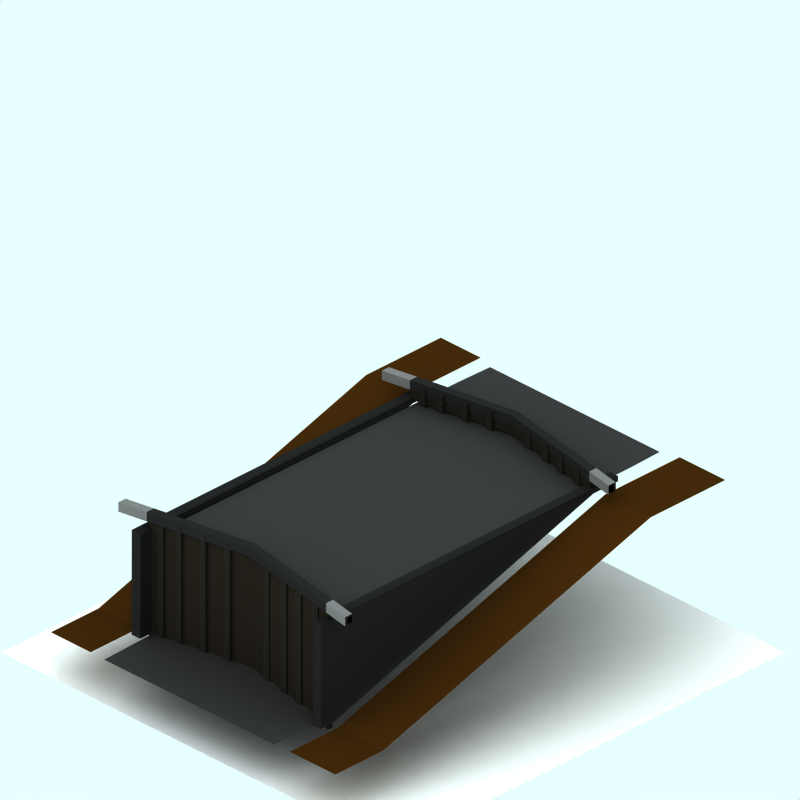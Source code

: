 # Source: narrowboat-lockh.blend  (saved by Blender 4.0.36; exported with 4.5.12 LTS)
import bpy
from mathutils import Matrix  # noqa: F401  (used for matrix-valued properties, if any)

bpy.ops.wm.read_factory_settings(use_empty=True)
scene = bpy.context.scene
scene.name = 'Scene'

# ---- collections
col_collection_1 = bpy.data.collections.new('Collection 1'); scene.collection.children.link(col_collection_1)
col_collection_2 = bpy.data.collections.new('Collection 2'); scene.collection.children.link(col_collection_2)
col_collection_3 = bpy.data.collections.new('Collection 3'); scene.collection.children.link(col_collection_3)

# ---- materials (node trees are filled in below, after node groups)
mat_material_003 = bpy.data.materials.new('Material.003')
mat_material_003.alpha_threshold = 0.0
mat_material_003.preview_render_type = 'CUBE'
mat_material_003.diffuse_color = (0.1082, 0.09386, 0.07603, 1.0)
mat_material_003.roughness = 0.5
mat_material_003.line_color = (0.0, 0.0, 0.0, 1.0)
mat_material_002 = bpy.data.materials.new('Material.002')
mat_material_002.alpha_threshold = 0.0
mat_material_002.diffuse_color = (0.1052, 0.1007, 0.08729, 1.0)
mat_material_002.roughness = 0.5
mat_material_002.line_color = (0.0, 0.0, 0.0, 1.0)
mat_material_005 = bpy.data.materials.new('Material.005')
mat_material_005.alpha_threshold = 0.0
mat_material_005.preview_render_type = 'CUBE'
mat_material_005.diffuse_color = (0.1082, 0.1082, 0.1082, 1.0)
mat_material_005.roughness = 0.5
mat_material_005.line_color = (0.0, 0.0, 0.0, 1.0)
mat_material_006 = bpy.data.materials.new('Material.006')
mat_material_006.alpha_threshold = 0.0
mat_material_006.preview_render_type = 'CUBE'
mat_material_006.diffuse_color = (0.3461, 0.3461, 0.3461, 1.0)
mat_material_006.roughness = 0.5
mat_material_006.line_color = (0.0, 0.0, 0.0, 1.0)
mat_tarmac = bpy.data.materials.new('Tarmac')
mat_tarmac.alpha_threshold = 0.0
mat_tarmac.preview_render_type = 'CUBE'
mat_tarmac.diffuse_color = (0.16, 0.16, 0.16, 1.0)
mat_tarmac.specular_color = (1.0, 0.9999, 0.9999)
mat_tarmac.roughness = 0.5
mat_tarmac.line_color = (0.0, 0.0, 0.0, 1.0)
mat_tarmac_002 = bpy.data.materials.new('Tarmac.002')
mat_tarmac_002.alpha_threshold = 0.0
mat_tarmac_002.preview_render_type = 'CUBE'
mat_tarmac_002.diffuse_color = (0.1796, 0.1054, 0.02932, 1.0)
mat_tarmac_002.specular_color = (1.0, 0.9999, 0.9999)
mat_tarmac_002.roughness = 0.5
mat_tarmac_002.line_color = (0.0, 0.0, 0.0, 1.0)
mat_transparent = bpy.data.materials.new('Transparent')
mat_transparent.alpha_threshold = 0.0
mat_transparent.preview_render_type = 'FLAT'
mat_transparent.roughness = 0.5
mat_tarmac_003 = bpy.data.materials.new('Tarmac.003')
mat_tarmac_003.alpha_threshold = 0.0
mat_tarmac_003.preview_render_type = 'CUBE'
mat_tarmac_003.diffuse_color = (0.1, 0.09999, 0.09999, 1.0)
mat_tarmac_003.specular_color = (1.0, 0.9999, 0.9999)
mat_tarmac_003.roughness = 0.5
mat_tarmac_003.line_color = (0.0, 0.0, 0.0, 1.0)

# ---- material node trees

# ---- world
world_world = bpy.data.worlds.new('World'); scene.world = world_world
world_world.color = (0.9059, 1.0, 1.0)
world_world.use_sun_shadow = False
world_world.sun_shadow_jitter_overblur = 0.0
world_world.cycles.sampling_method = 'MANUAL'
world_world.cycles.sample_map_resolution = 256

# ---- cameras
cam_camera_001 = bpy.data.cameras.new('Camera.001')
cam_camera_001.type = 'ORTHO'
cam_camera_001.passepartout_alpha = 0.2
cam_camera_001.clip_end = 100.0
cam_camera_001.lens = 35.0
cam_camera_001.sensor_width = 32.0
cam_camera_001.sensor_height = 18.0
cam_camera_001.ortho_scale = 12.0
cam_camera_001.display_size = 5.91
cam_camera_001.show_passepartout = False
cam_camera_001.show_safe_areas = True
cam_camera_001.dof.focus_distance = 0.0
cam_camera_001.dof.aperture_fstop = 128.0

# ---- lights
light_lamp = bpy.data.lights.new('Lamp', 'SUN')
light_lamp.transmission_factor = 0.0
light_lamp.angle = 1.571
light_lamp.energy = 0.028
light_lamp.shadow_buffer_clip_start = 0.5
light_lamp.shadow_soft_size = 1.0
light_lamp.shadow_cascade_max_distance = 1000.0
light_lamp.cycles.use_multiple_importance_sampling = False

# ---- meshes
me_cube = bpy.data.meshes.new('Cube')
me_cube.from_pydata([(2.524, 2.227, 0.277), (2.524, 2.134, 0.277), (-0.1738, 2.502, 0.277), (-0.1738, 2.596, 0.277), (2.524, 2.227, 0.4746), (2.524, 2.134, 0.4746), (-0.1738, 2.502, 0.4746), (-0.1738, 2.596, 0.4746), (-2.589, 2.261, 0.4746), (-2.589, 2.167, 0.4746), (-2.589, 2.261, 0.277), (-2.589, 2.167, 0.277), (2.524, -3.324, -1.601), (2.524, -3.418, -1.601), (-0.1738, -3.049, -1.601), (-0.1738, -2.956, -1.601), (2.524, -3.324, 0.4691), (2.524, -3.418, 0.4691), (-0.1738, -3.049, 0.4691), (-0.1738, -2.956, 0.4691), (-2.589, -3.291, 0.4691), (-2.589, -3.384, 0.4691), (-2.589, -3.291, -1.601), (-2.589, -3.384, -1.601), (-2.589, -3.384, 0.576), (-2.589, -3.291, 0.576), (-0.1738, -2.956, 0.576), (-0.1738, -3.049, 0.576), (2.524, -3.418, 0.576), (2.524, -3.324, 0.576), (-2.589, 2.167, 0.5815), (-2.589, 2.261, 0.5815), (-0.1738, 2.594, 0.5815), (-0.1738, 2.502, 0.5815), (2.524, 2.134, 0.5815), (2.524, 2.227, 0.5815), (3.197, 2.133, 0.5815), (3.197, 2.039, 0.5815), (3.197, -3.419, 0.576), (3.197, -3.512, 0.576), (3.197, -3.512, 0.4691), (3.197, -3.419, 0.4691), (3.197, 2.039, 0.4746), (3.197, 2.133, 0.4746), (-3.264, 2.166, 0.5815), (-3.264, 2.073, 0.5815), (-3.264, -3.385, 0.576), (-3.264, -3.479, 0.576), (-3.264, -3.479, 0.4691), (-3.264, -3.385, 0.4691), (-3.264, 2.073, 0.4746), (-3.264, 2.166, 0.4746), (-2.205, 2.339, 0.2381), (-2.205, 2.175, 0.2381), (-2.369, 2.175, 0.2381), (-2.369, 2.339, 0.2381), (-2.205, 2.339, 0.5545), (-2.205, 2.175, 0.5545), (-2.369, 2.175, 0.5545), (-2.369, 2.339, 0.5545), (-1.931, 2.393, 0.5545), (-1.931, 2.229, 0.5545), (-1.766, 2.229, 0.5545), (-1.766, 2.393, 0.5545), (-1.931, 2.393, 0.2381), (-1.931, 2.229, 0.2381), (-1.766, 2.229, 0.2381), (-1.766, 2.393, 0.2381), (-1.185, 2.474, 0.2381), (-1.185, 2.309, 0.2381), (-1.349, 2.309, 0.2381), (-1.349, 2.474, 0.2381), (-1.185, 2.474, 0.5545), (-1.185, 2.309, 0.5545), (-1.349, 2.309, 0.5545), (-1.349, 2.474, 0.5545), (-0.7673, 2.554, 0.5545), (-0.7673, 2.39, 0.5545), (-0.6031, 2.39, 0.5545), (-0.6031, 2.554, 0.5545), (-0.7673, 2.554, 0.2381), (-0.7673, 2.39, 0.2381), (-0.6031, 2.39, 0.2381), (-0.6031, 2.554, 0.2381), (0.5066, 2.554, 0.2381), (0.5066, 2.39, 0.2381), (0.3424, 2.39, 0.2381), (0.3424, 2.554, 0.2381), (0.5066, 2.554, 0.5545), (0.5066, 2.39, 0.5545), (0.3424, 2.39, 0.5545), (0.3424, 2.554, 0.5545), (0.9509, 2.465, 0.5545), (0.9509, 2.3, 0.5545), (1.115, 2.3, 0.5545), (1.115, 2.465, 0.5545), (0.9509, 2.465, 0.2381), (0.9509, 2.3, 0.2381), (1.115, 2.3, 0.2381), (1.115, 2.465, 0.2381), (1.625, 2.393, 0.2381), (1.625, 2.229, 0.2381), (1.461, 2.229, 0.2381), (1.461, 2.393, 0.2381), (1.625, 2.393, 0.5545), (1.625, 2.229, 0.5545), (1.461, 2.229, 0.5545), (1.461, 2.393, 0.5545), (2.034, 2.321, 0.5545), (2.034, 2.157, 0.5545), (2.198, 2.157, 0.5545), (2.198, 2.321, 0.5545), (2.034, 2.321, 0.2381), (2.034, 2.157, 0.2381), (2.198, 2.157, 0.2381), (2.198, 2.321, 0.2381), (-2.205, -3.212, -1.565), (-2.205, -3.376, -1.565), (-2.369, -3.376, -1.565), (-2.369, -3.212, -1.565), (-2.205, -3.212, 0.5382), (-2.205, -3.376, 0.5382), (-2.369, -3.376, 0.5382), (-2.369, -3.212, 0.5382), (-1.931, -3.158, 0.5382), (-1.931, -3.323, 0.5382), (-1.766, -3.323, 0.5382), (-1.766, -3.158, 0.5382), (-1.931, -3.158, -1.565), (-1.931, -3.323, -1.565), (-1.766, -3.323, -1.565), (-1.766, -3.158, -1.565), (-1.185, -3.078, -1.565), (-1.185, -3.242, -1.565), (-1.349, -3.242, -1.565), (-1.349, -3.078, -1.565), (-1.185, -3.078, 0.5382), (-1.185, -3.242, 0.5382), (-1.349, -3.242, 0.5382), (-1.349, -3.078, 0.5382), (-0.7673, -2.997, 0.5382), (-0.7673, -3.162, 0.5382), (-0.6031, -3.162, 0.5382), (-0.6031, -2.997, 0.5382), (-0.7673, -2.997, -1.565), (-0.7673, -3.162, -1.565), (-0.6031, -3.162, -1.565), (-0.6031, -2.997, -1.565), (0.5066, -2.997, -1.565), (0.5066, -3.162, -1.565), (0.3424, -3.162, -1.565), (0.3424, -2.997, -1.565), (0.5066, -2.997, 0.5382), (0.5066, -3.162, 0.5382), (0.3424, -3.162, 0.5382), (0.3424, -2.997, 0.5382), (0.9509, -3.087, 0.5382), (0.9509, -3.251, 0.5382), (1.115, -3.251, 0.5382), (1.115, -3.087, 0.5382), (0.9509, -3.087, -1.565), (0.9509, -3.251, -1.565), (1.115, -3.251, -1.565), (1.115, -3.087, -1.565), (1.625, -3.158, -1.565), (1.625, -3.323, -1.565), (1.461, -3.323, -1.565), (1.461, -3.158, -1.565), (1.625, -3.158, 0.5382), (1.625, -3.323, 0.5382), (1.461, -3.323, 0.5382), (1.461, -3.158, 0.5382), (2.034, -3.23, 0.5382), (2.034, -3.394, 0.5382), (2.198, -3.394, 0.5382), (2.198, -3.23, 0.5382), (2.034, -3.23, -1.565), (2.034, -3.394, -1.565), (2.198, -3.394, -1.565), (2.198, -3.23, -1.565), (-3.264, 2.211, 0.4465), (-3.264, 2.061, 0.4465), (-3.264, 2.061, 0.6097), (-3.264, 2.211, 0.6097), (3.197, 2.177, 0.4465), (3.197, 2.027, 0.4465), (3.197, 2.027, 0.6097), (3.197, 2.177, 0.6097), (2.524, 2.272, 0.6097), (2.524, 2.122, 0.6097), (-0.1738, 2.49, 0.6097), (-0.1738, 2.638, 0.6097), (-2.589, 2.305, 0.6097), (-2.589, 2.155, 0.6097), (-2.589, 2.155, 0.4465), (-2.589, 2.305, 0.4465), (-0.1738, 2.64, 0.4465), (-0.1738, 2.49, 0.4465), (2.524, 2.122, 0.4465), (2.524, 2.272, 0.4465), (-3.264, -3.374, 0.4474), (-3.264, -3.525, 0.4474), (-3.264, -3.525, 0.6107), (-3.264, -3.374, 0.6107), (3.197, -3.408, 0.4474), (3.197, -3.558, 0.4474), (3.197, -3.558, 0.6107), (3.197, -3.408, 0.6107), (2.524, -3.314, 0.6107), (2.524, -3.464, 0.6107), (-0.1738, -3.095, 0.6107), (-0.1738, -2.947, 0.6107), (-2.589, -3.28, 0.6107), (-2.589, -3.43, 0.6107), (-2.589, -3.43, 0.4474), (-2.589, -3.28, 0.4474), (-0.1738, -2.945, 0.4474), (-0.1738, -3.095, 0.4474), (2.524, -3.464, 0.4474), (2.524, -3.314, 0.4474)], [], [(0, 1, 2, 3), (0, 4, 5, 1), (1, 5, 6, 2), (4, 0, 3, 7), (7, 3, 10, 8), (2, 6, 9, 11), (3, 2, 11, 10), (11, 9, 8, 10), (12, 13, 14, 15), (12, 16, 17, 13), (13, 17, 18, 14), (16, 12, 15, 19), (19, 15, 22, 20), (14, 18, 21, 23), (15, 14, 23, 22), (23, 21, 20, 22), (21, 18, 27, 24), (19, 20, 25, 26), (16, 19, 26, 29), (18, 17, 28, 27), (9, 6, 33, 30), (7, 8, 31, 32), (4, 7, 32, 35), (6, 5, 34, 33), (35, 32, 33, 34), (33, 32, 31, 30), (29, 26, 27, 28), (27, 26, 25, 24), (35, 34, 37, 36), (34, 5, 42, 37), (4, 35, 36, 43), (29, 28, 39, 38), (28, 17, 40, 39), (16, 29, 38, 41), (17, 16, 41, 40), (5, 4, 43, 42), (40, 41, 38, 39), (42, 43, 36, 37), (31, 8, 51, 44), (30, 31, 44, 45), (9, 30, 45, 50), (25, 20, 49, 46), (24, 25, 46, 47), (21, 24, 47, 48), (20, 21, 48, 49), (8, 9, 50, 51), (49, 48, 47, 46), (51, 50, 45, 44), (54, 55, 52, 53), (56, 59, 58, 57), (52, 56, 57, 53), (53, 57, 58, 54), (54, 58, 59, 55), (55, 59, 56, 52), (64, 60, 63, 67), (65, 61, 60, 64), (66, 62, 61, 65), (67, 63, 62, 66), (63, 60, 61, 62), (65, 64, 67, 66), (70, 71, 68, 69), (72, 75, 74, 73), (68, 72, 73, 69), (69, 73, 74, 70), (70, 74, 75, 71), (71, 75, 72, 68), (80, 76, 79, 83), (81, 77, 76, 80), (82, 78, 77, 81), (83, 79, 78, 82), (79, 76, 77, 78), (81, 80, 83, 82), (86, 87, 84, 85), (88, 91, 90, 89), (84, 88, 89, 85), (85, 89, 90, 86), (86, 90, 91, 87), (87, 91, 88, 84), (96, 92, 95, 99), (97, 93, 92, 96), (98, 94, 93, 97), (99, 95, 94, 98), (95, 92, 93, 94), (97, 96, 99, 98), (102, 103, 100, 101), (104, 107, 106, 105), (100, 104, 105, 101), (101, 105, 106, 102), (102, 106, 107, 103), (103, 107, 104, 100), (112, 108, 111, 115), (113, 109, 108, 112), (114, 110, 109, 113), (115, 111, 110, 114), (111, 108, 109, 110), (113, 112, 115, 114), (118, 119, 116, 117), (120, 123, 122, 121), (116, 120, 121, 117), (117, 121, 122, 118), (118, 122, 123, 119), (119, 123, 120, 116), (128, 124, 127, 131), (129, 125, 124, 128), (130, 126, 125, 129), (131, 127, 126, 130), (127, 124, 125, 126), (129, 128, 131, 130), (134, 135, 132, 133), (136, 139, 138, 137), (132, 136, 137, 133), (133, 137, 138, 134), (134, 138, 139, 135), (135, 139, 136, 132), (144, 140, 143, 147), (145, 141, 140, 144), (146, 142, 141, 145), (147, 143, 142, 146), (143, 140, 141, 142), (145, 144, 147, 146), (150, 151, 148, 149), (152, 155, 154, 153), (148, 152, 153, 149), (149, 153, 154, 150), (150, 154, 155, 151), (151, 155, 152, 148), (160, 156, 159, 163), (161, 157, 156, 160), (162, 158, 157, 161), (163, 159, 158, 162), (159, 156, 157, 158), (161, 160, 163, 162), (166, 167, 164, 165), (168, 171, 170, 169), (164, 168, 169, 165), (165, 169, 170, 166), (166, 170, 171, 167), (167, 171, 168, 164), (176, 172, 175, 179), (177, 173, 172, 176), (178, 174, 173, 177), (179, 175, 174, 178), (175, 172, 173, 174), (177, 176, 179, 178), (180, 181, 182, 183), (195, 194, 181, 180), (194, 193, 182, 181), (193, 192, 183, 182), (192, 195, 180, 183), (185, 184, 187, 186), (198, 199, 184, 185), (199, 188, 187, 184), (189, 198, 185, 186), (188, 189, 186, 187), (190, 191, 192, 193), (188, 191, 190, 189), (197, 198, 189, 190), (199, 196, 191, 188), (196, 195, 192, 191), (194, 197, 190, 193), (200, 201, 202, 203), (215, 214, 201, 200), (214, 213, 202, 201), (213, 212, 203, 202), (212, 215, 200, 203), (205, 204, 207, 206), (218, 219, 204, 205), (219, 208, 207, 204), (209, 218, 205, 206), (208, 209, 206, 207), (210, 211, 212, 213), (208, 211, 210, 209), (217, 218, 209, 210), (219, 216, 211, 208), (216, 215, 212, 211), (214, 217, 210, 213)])
me_cube.polygons.foreach_set('material_index', [0, 0, 0, 0, 0, 0, 0, 0, 0, 0, 0, 0, 0, 0, 0, 0, 0, 0, 0, 0, 0, 0, 0, 0, 0, 0, 0, 0, 0, 0, 0, 0, 0, 0, 0, 0, 0, 0, 0, 0, 0, 0, 0, 0, 0, 0, 0, 0, 1, 1, 1, 1, 1, 1, 1, 1, 1, 1, 1, 1, 1, 1, 1, 1, 1, 1, 1, 1, 1, 1, 1, 1, 1, 1, 1, 1, 1, 1, 1, 1, 1, 1, 1, 1, 1, 1, 1, 1, 1, 1, 1, 1, 1, 1, 1, 1, 1, 1, 1, 1, 1, 1, 1, 1, 1, 1, 1, 1, 1, 1, 1, 1, 1, 1, 1, 1, 1, 1, 1, 1, 1, 1, 1, 1, 1, 1, 1, 1, 1, 1, 1, 1, 1, 1, 1, 1, 1, 1, 1, 1, 1, 1, 1, 1, 0, 3, 3, 3, 3, 0, 0, 3, 3, 3, 2, 2, 2, 2, 2, 2, 0, 3, 3, 3, 3, 0, 0, 3, 3, 3, 2, 2, 2, 2, 2, 2])
me_cube.materials.append(mat_material_003)
me_cube.materials.append(mat_material_002)
me_cube.materials.append(mat_material_005)
me_cube.materials.append(mat_material_006)
me_cube.use_remesh_preserve_volume = False
me_cube.use_remesh_preserve_attributes = False
me_cube.use_mirror_vertex_groups = False
me_cube.update()
me_plane_002 = bpy.data.meshes.new('Plane.002')
me_plane_002.from_pydata([(5.112, -2.247, -1.485), (3.885, -2.291, -1.485), (3.885, 2.225, -1.485), (5.112, 2.181, -1.485), (5.095, 2.585, -1.485), (3.933, 2.585, -1.485), (3.933, 3.77, -1.485), (5.095, 3.77, -1.485), (5.095, -2.622, -1.485), (3.933, -2.622, -1.485), (3.933, -3.659, -1.485), (5.095, -3.659, -1.485), (-2.592, -3.659, 0.2391), (-4.409, -3.659, 0.2391), (-4.409, -2.622, 0.2391), (-2.592, -2.622, 0.2391), (-2.592, 3.77, 0.2391), (-4.409, 3.77, 0.2391), (-4.409, 2.585, 0.2391), (-2.592, 2.585, 0.2391), (-3.558, 2.208, 0.2391), (-4.294, 2.181, 0.2391), (-4.294, -2.247, 0.2391), (-3.558, -2.274, 0.2391), (3.434, 2.208, 0.2391), (3.434, -2.274, 0.2391), (3.425, -0.03315, -1.485), (3.785, 2.208, 0.2391), (3.785, -2.274, 0.2391), (3.464, -0.03315, 0.2391)], [], [(0, 3, 2, 26, 1), (4, 7, 6, 5), (11, 8, 9, 10), (12, 15, 14, 13), (19, 16, 17, 18), (23, 20, 21, 22), (20, 23, 25, 24), (29, 24, 25), (28, 29, 25), (29, 27, 24), (5, 6, 16, 19), (9, 15, 12, 10)])
me_plane_002.polygons.foreach_set('material_index', [0, 1, 1, 1, 1, 0, 0, 0, 0, 0, 1, 1])
me_plane_002.materials.append(mat_tarmac)
me_plane_002.materials.append(mat_tarmac_002)
me_plane_002.use_remesh_preserve_volume = False
me_plane_002.use_remesh_preserve_attributes = False
me_plane_002.use_mirror_vertex_groups = False
me_plane_002.update()
me_plane_005 = bpy.data.meshes.new('Plane.005')
me_plane_005.from_pydata([(3.974, 4.476, -2.226), (3.974, -3.834, -2.226), (-4.336, -3.834, -2.226), (-4.336, 4.476, -2.226)], [], [(0, 3, 2, 1)])
me_plane_005.materials.append(mat_transparent)
me_plane_005.use_remesh_preserve_volume = False
me_plane_005.use_remesh_preserve_attributes = False
me_plane_005.use_mirror_vertex_groups = False
me_plane_005.update()
me_plane_015 = bpy.data.meshes.new('Plane.015')
me_plane_015.from_pydata([(1.629, 3.362, -1.49), (-1.526, 3.362, -1.49), (-1.526, -2.166, 0.2276), (1.629, -2.166, 0.2276), (-1.526, 3.357, 0.2276), (1.629, 3.357, 0.2276), (-1.526, 3.617, -1.49), (-1.526, 3.613, 0.2276), (1.629, 3.617, -1.49), (1.629, 3.613, 0.2276), (-1.664, 3.613, 0.2276), (-1.664, 3.617, -1.49), (-1.664, 3.357, 0.2276), (-1.664, -2.166, 0.2276), (-1.664, 3.362, -1.49), (1.784, 3.613, 0.2276), (1.784, 3.617, -1.49), (1.784, 3.357, 0.2276), (1.784, -2.166, 0.2276), (1.784, 3.362, -1.49), (1.784, -2.166, 0.3187), (1.784, 3.357, 0.3187), (1.784, 3.613, 0.3187), (-1.664, -2.166, 0.3187), (-1.664, 3.357, 0.3187), (-1.664, 3.613, 0.3187), (1.629, 3.613, 0.3187), (-1.526, 3.613, 0.3187), (1.629, 3.357, 0.3187), (-1.526, 3.357, 0.3187), (1.629, -2.166, 0.3187), (-1.526, -2.166, 0.3187), (-1.526, -2.686, 0.2276), (1.629, -2.686, 0.2276), (-1.664, -2.686, 0.2276), (1.784, -2.686, 0.2276), (1.784, -2.686, 0.3187), (-1.664, -2.686, 0.3187), (1.629, -2.686, 0.3187), (-1.526, -2.686, 0.3187)], [], [(1, 4, 2), (0, 3, 5), (4, 1, 6, 7), (0, 5, 9, 8), (7, 6, 11, 10), (6, 1, 14, 11), (1, 2, 13, 14), (13, 12, 14), (11, 14, 12, 10), (0, 8, 16, 19), (8, 9, 15, 16), (3, 0, 19, 18), (17, 18, 19), (15, 17, 19, 16), (18, 17, 21, 20), (32, 34, 13, 2), (17, 15, 22, 21), (15, 9, 26, 22), (12, 13, 23, 24), (39, 32, 2, 31), (10, 12, 24, 25), (7, 10, 25, 27), (9, 5, 28, 26), (4, 7, 27, 29), (5, 3, 30, 28), (2, 4, 29, 31), (29, 27, 25, 24), (31, 29, 24, 23), (26, 28, 21, 22), (28, 30, 20, 21), (33, 35, 36, 38), (34, 32, 39, 37), (36, 35, 18, 20), (34, 37, 23, 13), (30, 3, 33, 38), (31, 23, 37, 39), (38, 36, 20, 30), (3, 18, 35, 33)])
me_plane_015.materials.append(mat_tarmac_003)
me_plane_015.use_remesh_preserve_volume = False
me_plane_015.use_remesh_preserve_attributes = False
me_plane_015.use_mirror_vertex_groups = False
me_plane_015.update()
me_sphere = bpy.data.meshes.new('Sphere')
me_sphere.from_pydata([(-1.333e-06, 1.25e-06, 31.62), (-22.88, 16.62, 14.14), (8.74, 26.9, 14.14), (28.28, 4.856e-07, 14.14), (-8.74, 26.9, -14.14), (22.88, 16.62, -14.14), (-28.28, -7.508e-07, -14.14), (1.432e-06, -1.515e-06, -31.62), (-13.45, 9.772, 26.9), (5.137, 15.81, 26.9), (-8.313, 25.58, 16.63), (-26.9, 5.941e-07, 16.63), (16.63, 1.043e-06, 26.9), (21.76, 15.81, 16.63), (-30.08, 9.772, -1.941e-06), (-18.59, 25.58, -2.13e-06), (4.973e-08, 31.62, -1.581e-06), (18.59, 25.58, -5.047e-07), (30.08, 9.772, 6.886e-07), (-21.76, 15.81, -16.63), (8.313, 25.58, -16.63), (26.9, -8.593e-07, -16.63), (-16.63, -1.308e-06, -26.9), (-5.137, 15.81, -26.9), (13.45, 9.772, -26.9), (-24.33, 17.68, -2.035e-06), (-20.73, 21.1, 7.071), (-21.46, 21.63, -2.082e-06), (-19.66, 23.34, 3.536), (-22.53, 19.39, 3.536), (-22.9, 19.65, -2.059e-06), (-20.02, 23.61, -2.106e-06), (-20.2, 22.22, 5.303), (-19.12, 24.46, 1.768), (-21.63, 20.25, 5.303), (-23.43, 18.53, 1.768), (-20.56, 22.49, 1.768), (-21.1, 21.37, 3.536), (-22.0, 20.51, 1.768), (-22.18, 20.64, -2.071e-06), (-20.74, 22.62, -2.094e-06), (-19.93, 22.78, 4.419), (-19.39, 23.9, 2.652), (-22.08, 19.82, 4.419), (-22.98, 18.96, 2.652), (-21.01, 22.06, 0.8839), (-20.11, 22.92, 2.652), (-21.82, 20.38, 3.536), (-20.38, 22.36, 3.536), (-21.73, 21.07, 0.8839), (-22.26, 19.95, 2.652), (-20.29, 23.05, 0.8839), (-19.57, 24.04, 0.8839), (-19.84, 23.48, 1.768), (-20.83, 21.93, 2.652), (-21.55, 20.94, 2.652), (-21.28, 21.5, 1.768), (-23.16, 19.09, 0.8839), (-22.45, 20.08, 0.8839), (-22.71, 19.52, 1.768), (-21.37, 20.81, 4.419), (-20.65, 21.8, 4.419), (-20.92, 21.24, 5.303), (-6.725, 4.886, 29.26), (-18.17, 13.2, 20.52), (2.569, 7.906, 29.26), (6.939, 21.36, 20.52), (0.2137, 26.24, 15.38), (-15.6, 21.1, 15.38), (-24.89, 8.312, 15.38), (-29.18, 4.886, -7.071), (-26.48, 13.2, 7.071), (-13.66, 26.24, -7.071), (4.37, 29.26, 7.071), (-4.37, 29.26, -7.071), (13.66, 26.24, 7.071), (20.73, 21.1, -7.071), (-25.02, 7.906, -15.38), (-15.25, 21.36, -15.38), (-0.2137, 26.24, -15.38), (15.6, 21.1, -15.38), (-22.45, -1.03e-06, -20.52), (-8.313, -1.412e-06, -29.26), (-6.939, 21.36, -20.52), (-2.569, 7.906, -29.26), (18.17, 13.2, -20.52), (6.725, 4.886, -29.26), (-10.88, 17.68, 21.76), (-4.156, 12.79, 26.9), (-1.588, 20.7, 21.76), (-20.17, 4.886, 21.76), (-28.49, 4.886, 8.313), (-4.156, 28.6, 8.313), (-13.45, 25.58, 8.313), (-9.294, 28.6, -1.855e-06), (-25.92, 12.79, -8.313), (-20.17, 20.7, -8.313), (4.156, 28.6, -8.313), (9.294, 28.6, -1.043e-06), (13.45, 25.58, -8.313), (-13.45, 15.81, -21.76), (-19.19, 7.906, -21.76), (-10.88, 7.906, -26.9), (10.88, 17.68, -21.76), (1.588, 20.7, -21.76), (4.156, 12.79, -26.9), (-19.08, 24.81, 0.4419)], [], [(9, 13, 12), (3, 12, 13), (18, 3, 13), (13, 17, 18), (21, 18, 5), (30, 25, 19), (26, 32, 10), (25, 35, 1), (34, 26, 1), (31, 40, 19), (40, 27, 19), (27, 39, 19), (39, 30, 19), (32, 41, 10), (41, 28, 10), (28, 42, 10), (42, 33, 10), (51, 36, 45), (45, 40, 51), (31, 51, 40), (40, 45, 27), (51, 31, 52), (52, 53, 51), (36, 51, 53), (53, 52, 33), (42, 28, 46), (46, 53, 42), (33, 42, 53), (53, 46, 36), (54, 36, 46), (46, 48, 54), (37, 54, 48), (48, 46, 28), (54, 37, 55), (55, 56, 54), (36, 54, 56), (56, 55, 38), (49, 27, 45), (45, 56, 49), (38, 49, 56), (56, 45, 36), (50, 38, 55), (55, 47, 50), (29, 50, 47), (47, 55, 37), (30, 57, 25), (57, 35, 25), (57, 30, 58), (58, 59, 57), (35, 57, 59), (59, 58, 38), (50, 29, 44), (44, 59, 50), (38, 50, 59), (59, 44, 35), (49, 38, 58), (58, 39, 49), (27, 49, 39), (39, 58, 30), (60, 34, 43), (43, 47, 60), (37, 60, 47), (47, 43, 29), (60, 37, 61), (61, 62, 60), (34, 60, 62), (62, 61, 32), (34, 62, 26), (62, 32, 26), (41, 32, 61), (61, 48, 41), (28, 41, 48), (48, 61, 37), (35, 44, 1), (44, 29, 1), (29, 43, 1), (43, 34, 1), (68, 10, 87), (87, 64, 68), (1, 68, 64), (64, 87, 8), (88, 8, 87), (87, 89, 88), (9, 88, 89), (89, 87, 10), (67, 2, 66), (66, 89, 67), (10, 67, 89), (89, 66, 9), (88, 9, 65), (65, 63, 88), (8, 88, 63), (65, 0, 63), (90, 11, 69), (69, 64, 90), (8, 90, 64), (64, 69, 1), (9, 66, 13), (66, 2, 13), (0, 65, 12), (65, 9, 12), (91, 14, 71), (71, 69, 91), (11, 91, 69), (69, 71, 1), (92, 16, 73), (73, 67, 92), (10, 92, 67), (67, 73, 2), (92, 10, 93), (93, 94, 92), (16, 92, 94), (94, 93, 15), (72, 4, 74), (74, 94, 72), (15, 72, 94), (94, 74, 16), (17, 76, 18), (76, 5, 18), (2, 75, 13), (75, 17, 13), (77, 19, 95), (95, 70, 77), (6, 77, 70), (70, 95, 14), (78, 4, 72), (72, 96, 78), (19, 78, 96), (96, 72, 15), (79, 20, 97), (97, 74, 79), (4, 79, 74), (74, 97, 16), (98, 16, 97), (97, 99, 98), (17, 98, 99), (99, 97, 20), (80, 5, 76), (76, 99, 80), (20, 80, 99), (99, 76, 17), (98, 17, 75), (75, 73, 98), (16, 98, 73), (73, 75, 2), (100, 23, 83), (83, 78, 100), (19, 100, 78), (78, 83, 4), (100, 19, 101), (101, 102, 100), (23, 100, 102), (102, 101, 22), (82, 7, 84), (84, 102, 82), (22, 82, 102), (102, 84, 23), (81, 22, 101), (101, 77, 81), (6, 81, 77), (77, 101, 19), (103, 24, 85), (85, 80, 103), (20, 103, 80), (80, 85, 5), (103, 20, 104), (104, 105, 103), (24, 103, 105), (105, 104, 23), (84, 7, 86), (86, 105, 84), (23, 84, 105), (105, 86, 24), (83, 23, 104), (104, 79, 83), (4, 83, 79), (79, 104, 20), (5, 85, 21), (85, 24, 21), (14, 95, 25), (95, 19, 25), (1, 71, 25), (71, 14, 25), (10, 68, 26), (68, 1, 26), (19, 96, 31), (96, 15, 31), (15, 93, 33), (93, 10, 33), (52, 106, 33), (106, 15, 33), (15, 106, 31), (106, 52, 31)])
me_sphere.use_remesh_preserve_volume = False
me_sphere.use_remesh_preserve_attributes = False
me_sphere.use_mirror_vertex_groups = False
me_sphere.update()

# ---- objects
ob_cube = bpy.data.objects.new('Cube', me_cube)
ob_plane_002 = bpy.data.objects.new('Plane.002', me_plane_002)
ob_plane_005 = bpy.data.objects.new('Plane.005', me_plane_005)
ob_plane_015 = bpy.data.objects.new('Plane.015', me_plane_015)
ob_camera = bpy.data.objects.new('Camera', cam_camera_001)
ob_sphere = bpy.data.objects.new('Sphere', me_sphere)
ob_lamp_001 = bpy.data.objects.new('Lamp.001', light_lamp)

# ---- transforms, parenting, visibility, modifiers, constraints
ob_cube.location = (3.614e-05, -4.369e-05, 1.49)
ob_cube.rotation_euler = (-9.313e-10, 9.313e-10, -4.768e-07)
ob_cube.scale = (0.75, 1.0, 1.0)
ob_cube.lock_rotations_4d = False
ob_cube.empty_display_type = 'ARROWS'
ob_cube.lineart.crease_threshold = 0.0
_vg = ob_cube.vertex_groups.new(name='Group')
ob_plane_002.location = (3.614e-05, -4.369e-05, 1.49)
ob_plane_002.rotation_euler = (-9.313e-10, -9.313e-10, -7.854)
ob_plane_002.scale = (0.8699, 0.8118, 1.0)
ob_plane_002.lock_rotations_4d = False
ob_plane_002.empty_display_type = 'ARROWS'
ob_plane_002.color = (0.0, 0.0, 0.0, 1.0)
ob_plane_002.lineart.crease_threshold = 0.0
ob_plane_005.location = (3.614e-05, -4.369e-05, 1.49)
ob_plane_005.rotation_euler = (9.313e-10, -9.313e-10, -3.142)
ob_plane_005.lock_rotations_4d = False
ob_plane_005.empty_display_type = 'ARROWS'
ob_plane_005.color = (0.0, 0.0, 0.0, 1.0)
ob_plane_005.lineart.crease_threshold = 0.0
ob_plane_015.location = (3.614e-05, -4.369e-05, 1.49)
ob_plane_015.rotation_euler = (9.313e-10, -9.313e-10, -9.425)
ob_plane_015.scale = (1.163, 1.0, 1.0)
ob_plane_015.lock_rotations_4d = False
ob_plane_015.empty_display_type = 'ARROWS'
ob_plane_015.color = (0.0, 0.0, 0.0, 1.0)
ob_plane_015.lineart.crease_threshold = 0.0
ob_camera.location = (10.0, -10.0, 11.6)
ob_camera.rotation_euler = (1.047, 0.0, 0.7854)
ob_camera.lock_rotations_4d = False
ob_camera.empty_display_type = 'ARROWS'
ob_camera.color = (0.0, 0.0, 0.0, 1.0)
ob_camera.lineart.crease_threshold = 0.0
ob_sphere.location = (-0.02993, 0.1261, 0.07312)
ob_sphere.rotation_euler = (1.571, -0.0, 1.571)
ob_sphere.lock_rotations_4d = False
ob_sphere.empty_display_type = 'ARROWS'
ob_sphere.color = (0.0, 0.0, 0.0, 1.0)
ob_sphere.show_instancer_for_render = False
ob_sphere.instance_type = 'VERTS'
ob_sphere.use_instance_vertices_rotation = True
ob_sphere.lineart.crease_threshold = 0.0
ob_lamp_001.parent = ob_sphere
ob_lamp_001.matrix_parent_inverse = Matrix(((-4.371e-08, 1.0, -2.118e-22, -0.1261), (4.371e-08, 1.911e-15, 1.0, -0.07312), (1.0, 4.371e-08, -4.371e-08, 0.02993), (0.0, 0.0, 0.0, 1.0)))
ob_lamp_001.location = (-0.02993, 0.1261, 0.07312)
ob_lamp_001.rotation_euler = (1.571, -0.0, 1.571)
ob_lamp_001.lock_rotations_4d = False
ob_lamp_001.empty_display_type = 'ARROWS'
ob_lamp_001.color = (0.0, 0.0, 0.0, 1.0)
ob_lamp_001.lineart.crease_threshold = 0.0

# ---- collection membership
col_collection_1.objects.link(ob_cube)
col_collection_1.objects.link(ob_plane_002)
col_collection_1.objects.link(ob_plane_005)
col_collection_1.objects.link(ob_plane_015)
col_collection_2.objects.link(ob_camera)
col_collection_3.objects.link(ob_sphere)
col_collection_3.objects.link(ob_lamp_001)

# ---- scene / render settings (as saved in the file)
scene.camera = ob_camera
scene.frame_start = 1; scene.frame_end = 250; scene.frame_set(11)
scene.render.engine = 'BLENDER_EEVEE_NEXT'
scene.render.image_settings.color_mode = 'RGB'
scene.render.image_settings.compression = 90
scene.render.resolution_x = 128
scene.render.resolution_y = 128
scene.render.pixel_aspect_x = 100.0
scene.render.pixel_aspect_y = 100.0
scene.render.fps = 25
scene.render.dither_intensity = 0.0
scene.render.use_compositing = False
scene.render.use_sequencer = False
scene.render.bake_margin = 2
scene.render.bake_bias = 0.0
scene.render.use_stamp_time = False
scene.render.use_stamp_date = False
scene.render.use_stamp_frame = False
scene.render.use_stamp_camera = False
scene.render.use_stamp_scene = False
scene.render.use_stamp_filename = False
scene.render.use_stamp_render_time = False
scene.render.stamp_font_size = 0
scene.cycles.use_denoising = False
scene.cycles.samples = 10
scene.cycles.sampling_pattern = 'TABULATED_SOBOL'
scene.cycles.light_sampling_threshold = 0.0
scene.cycles.use_adaptive_sampling = False
scene.cycles.use_light_tree = False
scene.cycles.blur_glossy = 0.0
scene.cycles.volume_bounces = 1
scene.cycles.pixel_filter_type = 'GAUSSIAN'
scene.cycles.sample_clamp_indirect = 0.0
scene.view_settings.view_transform = 'Raw'
bpy.context.view_layer.update()
